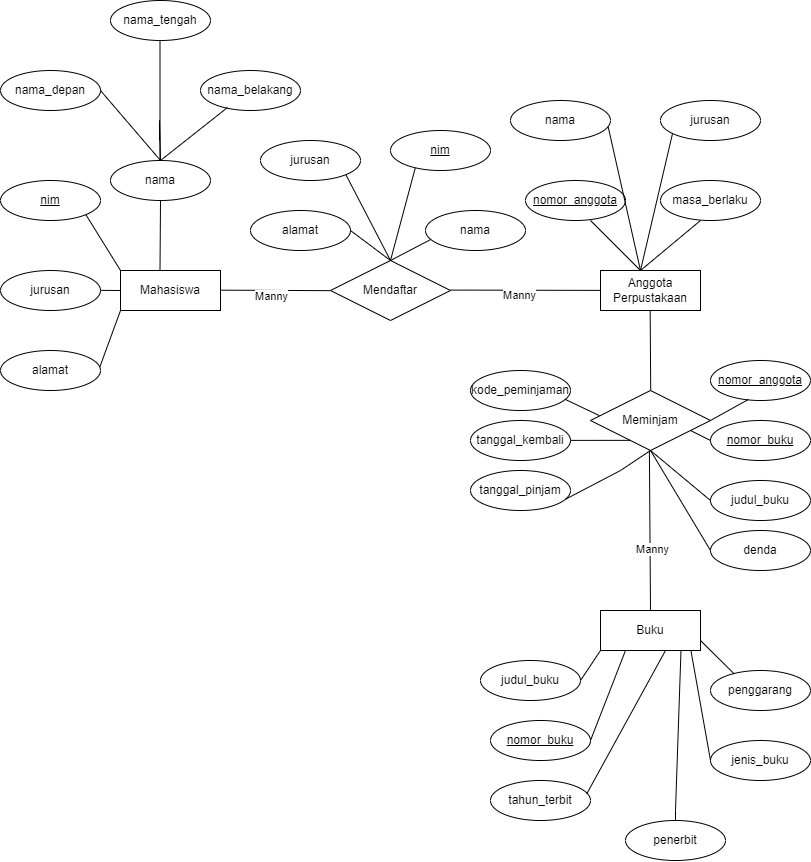

The diagram above was exported from draw.io. Its source (the exported page's mxGraphModel, read from the mxfile embedded in the PNG):
<mxGraphModel dx="1588" dy="987" grid="1" gridSize="10" guides="1" tooltips="1" connect="1" arrows="1" fold="1" page="1" pageScale="1" pageWidth="850" pageHeight="1100" math="0" shadow="0">
  <root>
    <mxCell id="0" />
    <mxCell id="1" parent="0" />
    <mxCell id="qKUZvOfpbYvzKD5jRxid-2" value="nama_depan" style="ellipse;whiteSpace=wrap;html=1;align=center;" vertex="1" parent="1">
      <mxGeometry y="70" width="100" height="40" as="geometry" />
    </mxCell>
    <mxCell id="qKUZvOfpbYvzKD5jRxid-7" value="nama_belakang" style="ellipse;whiteSpace=wrap;html=1;align=center;" vertex="1" parent="1">
      <mxGeometry x="200" y="70" width="100" height="40" as="geometry" />
    </mxCell>
    <mxCell id="qKUZvOfpbYvzKD5jRxid-10" value="" style="endArrow=none;html=1;rounded=0;exitX=0.5;exitY=1;exitDx=0;exitDy=0;" edge="1" parent="1" source="qKUZvOfpbYvzKD5jRxid-8">
      <mxGeometry relative="1" as="geometry">
        <mxPoint x="160" y="190" as="sourcePoint" />
        <mxPoint x="159.5" y="270" as="targetPoint" />
      </mxGeometry>
    </mxCell>
    <mxCell id="qKUZvOfpbYvzKD5jRxid-11" value="Mahasiswa" style="whiteSpace=wrap;html=1;align=center;" vertex="1" parent="1">
      <mxGeometry x="120" y="270" width="100" height="40" as="geometry" />
    </mxCell>
    <mxCell id="qKUZvOfpbYvzKD5jRxid-12" value="nim" style="ellipse;whiteSpace=wrap;html=1;align=center;fontStyle=4;" vertex="1" parent="1">
      <mxGeometry y="180" width="100" height="40" as="geometry" />
    </mxCell>
    <mxCell id="qKUZvOfpbYvzKD5jRxid-13" value="jurusan" style="ellipse;whiteSpace=wrap;html=1;align=center;" vertex="1" parent="1">
      <mxGeometry y="270" width="100" height="40" as="geometry" />
    </mxCell>
    <mxCell id="qKUZvOfpbYvzKD5jRxid-14" value="alamat" style="ellipse;whiteSpace=wrap;html=1;align=center;" vertex="1" parent="1">
      <mxGeometry y="350" width="100" height="40" as="geometry" />
    </mxCell>
    <mxCell id="qKUZvOfpbYvzKD5jRxid-18" value="" style="endArrow=none;html=1;rounded=0;" edge="1" parent="1" source="qKUZvOfpbYvzKD5jRxid-8">
      <mxGeometry relative="1" as="geometry">
        <mxPoint x="159" y="70" as="sourcePoint" />
        <mxPoint x="159" y="140" as="targetPoint" />
        <Array as="points">
          <mxPoint x="159" y="120" />
        </Array>
      </mxGeometry>
    </mxCell>
    <mxCell id="qKUZvOfpbYvzKD5jRxid-19" value="" style="endArrow=none;html=1;rounded=0;entryX=0;entryY=0;entryDx=0;entryDy=0;exitX=1;exitY=1;exitDx=0;exitDy=0;" edge="1" parent="1" source="qKUZvOfpbYvzKD5jRxid-12" target="qKUZvOfpbYvzKD5jRxid-11">
      <mxGeometry relative="1" as="geometry">
        <mxPoint x="100" y="200" as="sourcePoint" />
        <mxPoint x="140" y="220" as="targetPoint" />
      </mxGeometry>
    </mxCell>
    <mxCell id="qKUZvOfpbYvzKD5jRxid-22" value="" style="endArrow=none;html=1;rounded=0;" edge="1" parent="1">
      <mxGeometry relative="1" as="geometry">
        <mxPoint x="220" y="289.66" as="sourcePoint" />
        <mxPoint x="330" y="290.16" as="targetPoint" />
      </mxGeometry>
    </mxCell>
    <mxCell id="qKUZvOfpbYvzKD5jRxid-91" value="Manny" style="edgeLabel;html=1;align=center;verticalAlign=middle;resizable=0;points=[];" vertex="1" connectable="0" parent="qKUZvOfpbYvzKD5jRxid-22">
      <mxGeometry x="-0.105" y="-5" relative="1" as="geometry">
        <mxPoint as="offset" />
      </mxGeometry>
    </mxCell>
    <mxCell id="qKUZvOfpbYvzKD5jRxid-23" value="Mendaftar" style="shape=rhombus;perimeter=rhombusPerimeter;whiteSpace=wrap;html=1;align=center;" vertex="1" parent="1">
      <mxGeometry x="330" y="260" width="120" height="60" as="geometry" />
    </mxCell>
    <mxCell id="qKUZvOfpbYvzKD5jRxid-24" value="nama" style="ellipse;whiteSpace=wrap;html=1;align=center;" vertex="1" parent="1">
      <mxGeometry x="425" y="210" width="100" height="40" as="geometry" />
    </mxCell>
    <mxCell id="qKUZvOfpbYvzKD5jRxid-25" value="alamat" style="ellipse;whiteSpace=wrap;html=1;align=center;" vertex="1" parent="1">
      <mxGeometry x="250" y="210" width="100" height="40" as="geometry" />
    </mxCell>
    <mxCell id="qKUZvOfpbYvzKD5jRxid-28" value="jurusan" style="ellipse;whiteSpace=wrap;html=1;align=center;" vertex="1" parent="1">
      <mxGeometry x="260" y="140" width="100" height="40" as="geometry" />
    </mxCell>
    <mxCell id="qKUZvOfpbYvzKD5jRxid-30" value="nim" style="ellipse;whiteSpace=wrap;html=1;align=center;fontStyle=4;" vertex="1" parent="1">
      <mxGeometry x="390" y="130" width="100" height="40" as="geometry" />
    </mxCell>
    <mxCell id="qKUZvOfpbYvzKD5jRxid-31" value="" style="endArrow=none;html=1;rounded=0;exitX=1;exitY=1;exitDx=0;exitDy=0;entryX=0.5;entryY=0;entryDx=0;entryDy=0;" edge="1" parent="1" source="qKUZvOfpbYvzKD5jRxid-28" target="qKUZvOfpbYvzKD5jRxid-23">
      <mxGeometry relative="1" as="geometry">
        <mxPoint x="330" y="180" as="sourcePoint" />
        <mxPoint x="380" y="250" as="targetPoint" />
      </mxGeometry>
    </mxCell>
    <mxCell id="qKUZvOfpbYvzKD5jRxid-32" value="" style="endArrow=none;html=1;rounded=0;entryX=0.052;entryY=0.725;entryDx=0;entryDy=0;entryPerimeter=0;exitX=0.5;exitY=0;exitDx=0;exitDy=0;" edge="1" parent="1" source="qKUZvOfpbYvzKD5jRxid-23" target="qKUZvOfpbYvzKD5jRxid-24">
      <mxGeometry relative="1" as="geometry">
        <mxPoint x="380" y="250" as="sourcePoint" />
        <mxPoint x="400" y="240.2" as="targetPoint" />
      </mxGeometry>
    </mxCell>
    <mxCell id="qKUZvOfpbYvzKD5jRxid-33" value="" style="endArrow=none;html=1;rounded=0;entryX=0.247;entryY=0.942;entryDx=0;entryDy=0;entryPerimeter=0;" edge="1" parent="1" target="qKUZvOfpbYvzKD5jRxid-30">
      <mxGeometry relative="1" as="geometry">
        <mxPoint x="390" y="260" as="sourcePoint" />
        <mxPoint x="460" y="180" as="targetPoint" />
      </mxGeometry>
    </mxCell>
    <mxCell id="qKUZvOfpbYvzKD5jRxid-36" value="nama_tengah" style="ellipse;whiteSpace=wrap;html=1;align=center;" vertex="1" parent="1">
      <mxGeometry x="110" width="100" height="40" as="geometry" />
    </mxCell>
    <mxCell id="qKUZvOfpbYvzKD5jRxid-37" value="" style="endArrow=none;html=1;rounded=0;exitX=0.5;exitY=1;exitDx=0;exitDy=0;" edge="1" parent="1">
      <mxGeometry relative="1" as="geometry">
        <mxPoint x="159.5" y="40" as="sourcePoint" />
        <mxPoint x="159.5" y="170" as="targetPoint" />
        <Array as="points" />
      </mxGeometry>
    </mxCell>
    <mxCell id="qKUZvOfpbYvzKD5jRxid-8" value="nama" style="ellipse;whiteSpace=wrap;html=1;align=center;" vertex="1" parent="1">
      <mxGeometry x="110" y="160" width="100" height="40" as="geometry" />
    </mxCell>
    <mxCell id="qKUZvOfpbYvzKD5jRxid-38" value="" style="endArrow=none;html=1;rounded=0;entryX=0.5;entryY=0;entryDx=0;entryDy=0;" edge="1" parent="1" target="qKUZvOfpbYvzKD5jRxid-8">
      <mxGeometry relative="1" as="geometry">
        <mxPoint x="100" y="90" as="sourcePoint" />
        <mxPoint x="140" y="120" as="targetPoint" />
      </mxGeometry>
    </mxCell>
    <mxCell id="qKUZvOfpbYvzKD5jRxid-39" value="" style="endArrow=none;html=1;rounded=0;entryX=0.27;entryY=0.925;entryDx=0;entryDy=0;entryPerimeter=0;" edge="1" parent="1" target="qKUZvOfpbYvzKD5jRxid-7">
      <mxGeometry relative="1" as="geometry">
        <mxPoint x="160" y="160" as="sourcePoint" />
        <mxPoint x="230" y="100" as="targetPoint" />
      </mxGeometry>
    </mxCell>
    <mxCell id="qKUZvOfpbYvzKD5jRxid-40" value="" style="endArrow=none;html=1;rounded=0;" edge="1" parent="1">
      <mxGeometry relative="1" as="geometry">
        <mxPoint x="100" y="289.86" as="sourcePoint" />
        <mxPoint x="120" y="290" as="targetPoint" />
      </mxGeometry>
    </mxCell>
    <mxCell id="qKUZvOfpbYvzKD5jRxid-41" value="" style="endArrow=none;html=1;rounded=0;entryX=0;entryY=1;entryDx=0;entryDy=0;exitX=0.994;exitY=0.407;exitDx=0;exitDy=0;exitPerimeter=0;" edge="1" parent="1" source="qKUZvOfpbYvzKD5jRxid-14" target="qKUZvOfpbYvzKD5jRxid-11">
      <mxGeometry relative="1" as="geometry">
        <mxPoint x="100" y="360" as="sourcePoint" />
        <mxPoint x="160" y="320" as="targetPoint" />
      </mxGeometry>
    </mxCell>
    <mxCell id="qKUZvOfpbYvzKD5jRxid-43" value="" style="endArrow=none;html=1;rounded=0;" edge="1" parent="1">
      <mxGeometry relative="1" as="geometry">
        <mxPoint x="350" y="230" as="sourcePoint" />
        <mxPoint x="390" y="260" as="targetPoint" />
      </mxGeometry>
    </mxCell>
    <mxCell id="qKUZvOfpbYvzKD5jRxid-44" value="" style="endArrow=none;html=1;rounded=0;" edge="1" parent="1" target="qKUZvOfpbYvzKD5jRxid-45">
      <mxGeometry relative="1" as="geometry">
        <mxPoint x="450" y="289.58" as="sourcePoint" />
        <mxPoint x="540" y="290" as="targetPoint" />
      </mxGeometry>
    </mxCell>
    <mxCell id="qKUZvOfpbYvzKD5jRxid-90" value="Manny" style="edgeLabel;html=1;align=center;verticalAlign=middle;resizable=0;points=[];" vertex="1" connectable="0" parent="qKUZvOfpbYvzKD5jRxid-44">
      <mxGeometry x="-0.085" y="-4" relative="1" as="geometry">
        <mxPoint as="offset" />
      </mxGeometry>
    </mxCell>
    <mxCell id="qKUZvOfpbYvzKD5jRxid-45" value="Anggota&lt;div&gt;Perpustakaan&lt;/div&gt;" style="whiteSpace=wrap;html=1;align=center;" vertex="1" parent="1">
      <mxGeometry x="600" y="270" width="100" height="40" as="geometry" />
    </mxCell>
    <mxCell id="qKUZvOfpbYvzKD5jRxid-47" value="nomor_anggota" style="ellipse;whiteSpace=wrap;html=1;align=center;fontStyle=4;" vertex="1" parent="1">
      <mxGeometry x="525" y="180" width="100" height="40" as="geometry" />
    </mxCell>
    <mxCell id="qKUZvOfpbYvzKD5jRxid-48" value="masa_berlaku" style="ellipse;whiteSpace=wrap;html=1;align=center;" vertex="1" parent="1">
      <mxGeometry x="660" y="180" width="100" height="40" as="geometry" />
    </mxCell>
    <mxCell id="qKUZvOfpbYvzKD5jRxid-49" value="nama" style="ellipse;whiteSpace=wrap;html=1;align=center;" vertex="1" parent="1">
      <mxGeometry x="510" y="100" width="100" height="40" as="geometry" />
    </mxCell>
    <mxCell id="qKUZvOfpbYvzKD5jRxid-50" value="jurusan" style="ellipse;whiteSpace=wrap;html=1;align=center;" vertex="1" parent="1">
      <mxGeometry x="660" y="100" width="100" height="40" as="geometry" />
    </mxCell>
    <mxCell id="qKUZvOfpbYvzKD5jRxid-51" value="" style="endArrow=none;html=1;rounded=0;entryX=0.401;entryY=0.003;entryDx=0;entryDy=0;entryPerimeter=0;" edge="1" parent="1" target="qKUZvOfpbYvzKD5jRxid-45">
      <mxGeometry relative="1" as="geometry">
        <mxPoint x="590" y="220" as="sourcePoint" />
        <mxPoint x="650" y="260" as="targetPoint" />
      </mxGeometry>
    </mxCell>
    <mxCell id="qKUZvOfpbYvzKD5jRxid-52" value="" style="endArrow=none;html=1;rounded=0;entryX=0.4;entryY=1;entryDx=0;entryDy=0;entryPerimeter=0;" edge="1" parent="1" target="qKUZvOfpbYvzKD5jRxid-48">
      <mxGeometry relative="1" as="geometry">
        <mxPoint x="640" y="270" as="sourcePoint" />
        <mxPoint x="680" y="240" as="targetPoint" />
      </mxGeometry>
    </mxCell>
    <mxCell id="qKUZvOfpbYvzKD5jRxid-53" value="" style="endArrow=none;html=1;rounded=0;exitX=0.976;exitY=0.65;exitDx=0;exitDy=0;exitPerimeter=0;" edge="1" parent="1" source="qKUZvOfpbYvzKD5jRxid-49">
      <mxGeometry relative="1" as="geometry">
        <mxPoint x="620" y="130" as="sourcePoint" />
        <mxPoint x="640" y="270" as="targetPoint" />
      </mxGeometry>
    </mxCell>
    <mxCell id="qKUZvOfpbYvzKD5jRxid-54" value="" style="endArrow=none;html=1;rounded=0;entryX=0.12;entryY=0.828;entryDx=0;entryDy=0;entryPerimeter=0;" edge="1" parent="1" target="qKUZvOfpbYvzKD5jRxid-50">
      <mxGeometry relative="1" as="geometry">
        <mxPoint x="640" y="270" as="sourcePoint" />
        <mxPoint x="690" y="130" as="targetPoint" />
      </mxGeometry>
    </mxCell>
    <mxCell id="qKUZvOfpbYvzKD5jRxid-55" value="" style="endArrow=none;html=1;rounded=0;" edge="1" parent="1">
      <mxGeometry relative="1" as="geometry">
        <mxPoint x="649.66" y="310" as="sourcePoint" />
        <mxPoint x="650.25" y="395.29" as="targetPoint" />
      </mxGeometry>
    </mxCell>
    <mxCell id="qKUZvOfpbYvzKD5jRxid-56" value="kode_peminjaman" style="ellipse;whiteSpace=wrap;html=1;align=center;" vertex="1" parent="1">
      <mxGeometry x="470" y="370" width="100" height="40" as="geometry" />
    </mxCell>
    <mxCell id="qKUZvOfpbYvzKD5jRxid-57" value="tanggal_kembali" style="ellipse;whiteSpace=wrap;html=1;align=center;" vertex="1" parent="1">
      <mxGeometry x="470" y="420" width="100" height="40" as="geometry" />
    </mxCell>
    <mxCell id="qKUZvOfpbYvzKD5jRxid-58" value="tanggal_pinjam" style="ellipse;whiteSpace=wrap;html=1;align=center;" vertex="1" parent="1">
      <mxGeometry x="470" y="470" width="100" height="40" as="geometry" />
    </mxCell>
    <mxCell id="qKUZvOfpbYvzKD5jRxid-59" value="Meminjam" style="shape=rhombus;perimeter=rhombusPerimeter;whiteSpace=wrap;html=1;align=center;" vertex="1" parent="1">
      <mxGeometry x="590" y="390" width="120" height="60" as="geometry" />
    </mxCell>
    <mxCell id="qKUZvOfpbYvzKD5jRxid-60" value="nomor_anggota" style="ellipse;whiteSpace=wrap;html=1;align=center;fontStyle=4;" vertex="1" parent="1">
      <mxGeometry x="710" y="360" width="100" height="40" as="geometry" />
    </mxCell>
    <mxCell id="qKUZvOfpbYvzKD5jRxid-61" value="nomor_buku" style="ellipse;whiteSpace=wrap;html=1;align=center;fontStyle=4;" vertex="1" parent="1">
      <mxGeometry x="710" y="420" width="100" height="40" as="geometry" />
    </mxCell>
    <mxCell id="qKUZvOfpbYvzKD5jRxid-62" value="judul_buku" style="ellipse;whiteSpace=wrap;html=1;align=center;" vertex="1" parent="1">
      <mxGeometry x="710" y="480" width="100" height="40" as="geometry" />
    </mxCell>
    <mxCell id="qKUZvOfpbYvzKD5jRxid-63" value="denda" style="ellipse;whiteSpace=wrap;html=1;align=center;" vertex="1" parent="1">
      <mxGeometry x="710" y="530" width="100" height="40" as="geometry" />
    </mxCell>
    <mxCell id="qKUZvOfpbYvzKD5jRxid-64" value="" style="endArrow=none;html=1;rounded=0;entryX=0.38;entryY=0.972;entryDx=0;entryDy=0;entryPerimeter=0;" edge="1" parent="1" target="qKUZvOfpbYvzKD5jRxid-60">
      <mxGeometry relative="1" as="geometry">
        <mxPoint x="710" y="420" as="sourcePoint" />
        <mxPoint x="770" y="380" as="targetPoint" />
      </mxGeometry>
    </mxCell>
    <mxCell id="qKUZvOfpbYvzKD5jRxid-65" value="" style="endArrow=none;html=1;rounded=0;entryX=0.074;entryY=0.419;entryDx=0;entryDy=0;exitX=0.943;exitY=0.717;exitDx=0;exitDy=0;exitPerimeter=0;entryPerimeter=0;" edge="1" parent="1" source="qKUZvOfpbYvzKD5jRxid-56" target="qKUZvOfpbYvzKD5jRxid-59">
      <mxGeometry relative="1" as="geometry">
        <mxPoint x="570" y="400" as="sourcePoint" />
        <mxPoint x="610" y="430" as="targetPoint" />
      </mxGeometry>
    </mxCell>
    <mxCell id="qKUZvOfpbYvzKD5jRxid-66" value="" style="endArrow=none;html=1;rounded=0;exitX=0.95;exitY=0.719;exitDx=0;exitDy=0;exitPerimeter=0;" edge="1" parent="1" source="qKUZvOfpbYvzKD5jRxid-58">
      <mxGeometry relative="1" as="geometry">
        <mxPoint x="600" y="480" as="sourcePoint" />
        <mxPoint x="650" y="450" as="targetPoint" />
        <Array as="points">
          <mxPoint x="620" y="470" />
        </Array>
      </mxGeometry>
    </mxCell>
    <mxCell id="qKUZvOfpbYvzKD5jRxid-67" value="" style="endArrow=none;html=1;rounded=0;entryX=0.333;entryY=0.831;entryDx=0;entryDy=0;entryPerimeter=0;" edge="1" parent="1" target="qKUZvOfpbYvzKD5jRxid-59">
      <mxGeometry relative="1" as="geometry">
        <mxPoint x="570" y="439.88" as="sourcePoint" />
        <mxPoint x="620" y="439.88" as="targetPoint" />
      </mxGeometry>
    </mxCell>
    <mxCell id="qKUZvOfpbYvzKD5jRxid-68" value="" style="endArrow=none;html=1;rounded=0;entryX=0;entryY=0.5;entryDx=0;entryDy=0;" edge="1" parent="1" target="qKUZvOfpbYvzKD5jRxid-61">
      <mxGeometry relative="1" as="geometry">
        <mxPoint x="690" y="430" as="sourcePoint" />
        <mxPoint x="720" y="450" as="targetPoint" />
      </mxGeometry>
    </mxCell>
    <mxCell id="qKUZvOfpbYvzKD5jRxid-70" value="" style="endArrow=none;html=1;rounded=0;entryX=0;entryY=0.5;entryDx=0;entryDy=0;" edge="1" parent="1" target="qKUZvOfpbYvzKD5jRxid-62">
      <mxGeometry relative="1" as="geometry">
        <mxPoint x="650" y="450" as="sourcePoint" />
        <mxPoint x="710" y="480" as="targetPoint" />
        <Array as="points" />
      </mxGeometry>
    </mxCell>
    <mxCell id="qKUZvOfpbYvzKD5jRxid-71" value="" style="endArrow=none;html=1;rounded=0;" edge="1" parent="1">
      <mxGeometry relative="1" as="geometry">
        <mxPoint x="650" y="450" as="sourcePoint" />
        <mxPoint x="710" y="550" as="targetPoint" />
      </mxGeometry>
    </mxCell>
    <mxCell id="qKUZvOfpbYvzKD5jRxid-72" value="" style="endArrow=none;html=1;rounded=0;" edge="1" parent="1">
      <mxGeometry relative="1" as="geometry">
        <mxPoint x="648.89" y="450" as="sourcePoint" />
        <mxPoint x="650" y="610" as="targetPoint" />
      </mxGeometry>
    </mxCell>
    <mxCell id="qKUZvOfpbYvzKD5jRxid-89" value="Manny" style="edgeLabel;html=1;align=center;verticalAlign=middle;resizable=0;points=[];" vertex="1" connectable="0" parent="qKUZvOfpbYvzKD5jRxid-72">
      <mxGeometry x="0.2252" y="2" relative="1" as="geometry">
        <mxPoint as="offset" />
      </mxGeometry>
    </mxCell>
    <mxCell id="qKUZvOfpbYvzKD5jRxid-73" value="Buku" style="whiteSpace=wrap;html=1;align=center;" vertex="1" parent="1">
      <mxGeometry x="600" y="610" width="100" height="40" as="geometry" />
    </mxCell>
    <mxCell id="qKUZvOfpbYvzKD5jRxid-74" value="judul_buku" style="ellipse;whiteSpace=wrap;html=1;align=center;" vertex="1" parent="1">
      <mxGeometry x="480" y="660" width="100" height="40" as="geometry" />
    </mxCell>
    <mxCell id="qKUZvOfpbYvzKD5jRxid-75" value="nomor_buku" style="ellipse;whiteSpace=wrap;html=1;align=center;fontStyle=4;" vertex="1" parent="1">
      <mxGeometry x="490" y="720" width="100" height="40" as="geometry" />
    </mxCell>
    <mxCell id="qKUZvOfpbYvzKD5jRxid-76" value="tahun_terbit" style="ellipse;whiteSpace=wrap;html=1;align=center;" vertex="1" parent="1">
      <mxGeometry x="490" y="780" width="100" height="40" as="geometry" />
    </mxCell>
    <mxCell id="qKUZvOfpbYvzKD5jRxid-77" value="penerbit" style="ellipse;whiteSpace=wrap;html=1;align=center;" vertex="1" parent="1">
      <mxGeometry x="625" y="820" width="100" height="40" as="geometry" />
    </mxCell>
    <mxCell id="qKUZvOfpbYvzKD5jRxid-78" value="jenis_buku" style="ellipse;whiteSpace=wrap;html=1;align=center;" vertex="1" parent="1">
      <mxGeometry x="710" y="740" width="100" height="40" as="geometry" />
    </mxCell>
    <mxCell id="qKUZvOfpbYvzKD5jRxid-79" value="penggarang" style="ellipse;whiteSpace=wrap;html=1;align=center;" vertex="1" parent="1">
      <mxGeometry x="710" y="670" width="100" height="40" as="geometry" />
    </mxCell>
    <mxCell id="qKUZvOfpbYvzKD5jRxid-80" value="" style="endArrow=none;html=1;rounded=0;entryX=0;entryY=1;entryDx=0;entryDy=0;exitX=1;exitY=0.5;exitDx=0;exitDy=0;" edge="1" parent="1" source="qKUZvOfpbYvzKD5jRxid-74" target="qKUZvOfpbYvzKD5jRxid-73">
      <mxGeometry relative="1" as="geometry">
        <mxPoint x="530" y="710" as="sourcePoint" />
        <mxPoint x="580" y="710" as="targetPoint" />
      </mxGeometry>
    </mxCell>
    <mxCell id="qKUZvOfpbYvzKD5jRxid-81" value="" style="endArrow=none;html=1;rounded=0;entryX=0.25;entryY=1;entryDx=0;entryDy=0;exitX=1;exitY=0.5;exitDx=0;exitDy=0;" edge="1" parent="1" source="qKUZvOfpbYvzKD5jRxid-75" target="qKUZvOfpbYvzKD5jRxid-73">
      <mxGeometry relative="1" as="geometry">
        <mxPoint x="600" y="730" as="sourcePoint" />
        <mxPoint x="670" y="730" as="targetPoint" />
      </mxGeometry>
    </mxCell>
    <mxCell id="qKUZvOfpbYvzKD5jRxid-82" value="" style="endArrow=none;html=1;rounded=0;exitX=0.963;exitY=0.331;exitDx=0;exitDy=0;exitPerimeter=0;" edge="1" parent="1" source="qKUZvOfpbYvzKD5jRxid-76">
      <mxGeometry relative="1" as="geometry">
        <mxPoint x="530" y="720" as="sourcePoint" />
        <mxPoint x="665" y="650" as="targetPoint" />
      </mxGeometry>
    </mxCell>
    <mxCell id="qKUZvOfpbYvzKD5jRxid-83" value="" style="endArrow=none;html=1;rounded=0;entryX=0.805;entryY=0.99;entryDx=0;entryDy=0;entryPerimeter=0;exitX=0.5;exitY=0;exitDx=0;exitDy=0;" edge="1" parent="1" source="qKUZvOfpbYvzKD5jRxid-77" target="qKUZvOfpbYvzKD5jRxid-73">
      <mxGeometry relative="1" as="geometry">
        <mxPoint x="530" y="720" as="sourcePoint" />
        <mxPoint x="690" y="720" as="targetPoint" />
        <Array as="points">
          <mxPoint x="675" y="810" />
        </Array>
      </mxGeometry>
    </mxCell>
    <mxCell id="qKUZvOfpbYvzKD5jRxid-85" value="" style="endArrow=none;html=1;rounded=0;exitX=0.905;exitY=1.011;exitDx=0;exitDy=0;exitPerimeter=0;entryX=0;entryY=0.5;entryDx=0;entryDy=0;" edge="1" parent="1" source="qKUZvOfpbYvzKD5jRxid-73" target="qKUZvOfpbYvzKD5jRxid-78">
      <mxGeometry relative="1" as="geometry">
        <mxPoint x="690" y="660" as="sourcePoint" />
        <mxPoint x="650" y="880" as="targetPoint" />
      </mxGeometry>
    </mxCell>
    <mxCell id="qKUZvOfpbYvzKD5jRxid-88" value="" style="endArrow=none;html=1;rounded=0;entryX=0.238;entryY=0.087;entryDx=0;entryDy=0;entryPerimeter=0;" edge="1" parent="1" target="qKUZvOfpbYvzKD5jRxid-79">
      <mxGeometry relative="1" as="geometry">
        <mxPoint x="700" y="640" as="sourcePoint" />
        <mxPoint x="730" y="670" as="targetPoint" />
      </mxGeometry>
    </mxCell>
  </root>
</mxGraphModel>